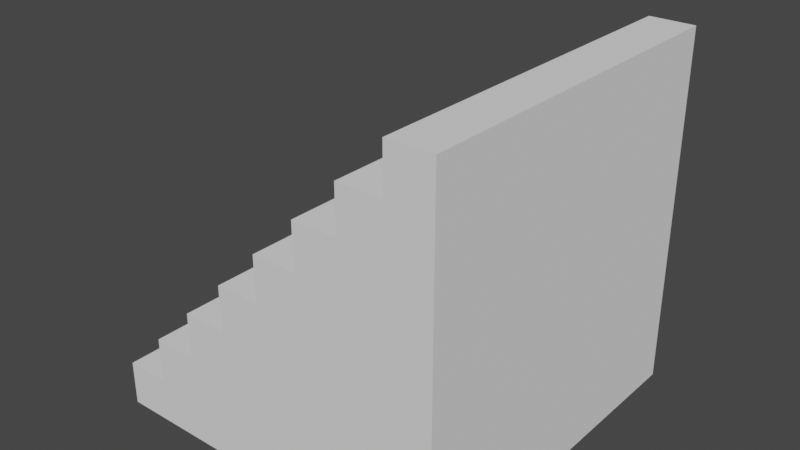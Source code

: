 # Source: brush_stairs.blend  (saved by Blender 4.2.66; exported with 4.5.12 LTS)
import bpy
from mathutils import Matrix  # noqa: F401  (used for matrix-valued properties, if any)

bpy.ops.wm.read_factory_settings(use_empty=True)
scene = bpy.context.scene
scene.name = 'Scene'

# ---- node groups
ng_stair_geometry_node = bpy.data.node_groups.new('Stair Geometry Node', 'GeometryNodeTree')
_s = ng_stair_geometry_node.interface.new_socket(name='Geometry', in_out='OUTPUT', socket_type='NodeSocketGeometry')
_s = ng_stair_geometry_node.interface.new_socket(name='Geometry', in_out='INPUT', socket_type='NodeSocketGeometry')
_s = ng_stair_geometry_node.interface.new_socket(name='Value', in_out='INPUT', socket_type='NodeSocketInt')
ng_stair_geometry_node.is_modifier = True
_N = ng_stair_geometry_node.nodes; _L = ng_stair_geometry_node.links
n0 = _N.new('ShaderNodeMath'); n0.name = 'Math.002'; n0.location = (22, -200)
n0.operation = 'DIVIDE'
n1 = _N.new('ShaderNodeCombineXYZ'); n1.name = 'Combine XYZ.001'; n1.location = (382, -200)
n2 = _N.new('ShaderNodeMath'); n2.name = 'Math.006'; n2.location = (202, -20)
n2.operation = 'SUBTRACT'
n3 = _N.new('GeometryNodeMeshLine'); n3.name = 'Mesh Line'; n3.location = (562, -20)
n4 = _N.new('ShaderNodeCombineXYZ'); n4.name = 'Combine XYZ.003'; n4.location = (382, -20)
n5 = _N.new('ShaderNodeCombineXYZ'); n5.name = 'Combine XYZ'; n5.location = (382, -380)
n5.inputs[1].default_value = 1.0
n5.inputs[2].default_value = 1.0
n6 = _N.new('ShaderNodeMath'); n6.name = 'Math'; n6.location = (22, -380)
n6.operation = 'DIVIDE'
n6.inputs[0].default_value = 1.0
n7 = _N.new('GeometryNodeInstanceOnPoints'); n7.name = 'Instance on Points'; n7.location = (742, -100)
n8 = _N.new('NodeReroute'); n8.name = 'Reroute.002'; n8.location = (-198, 22)
n8.width = 16
n8.socket_idname = 'NodeSocketFloat'
n9 = _N.new('NodeReroute'); n9.name = 'Reroute.004'; n9.location = (542, 22)
n9.width = 16
n9.socket_idname = 'NodeSocketFloat'
n10 = _N.new('NodeReroute'); n10.name = 'Reroute.005'; n10.location = (-198, -157)
n10.width = 16
n10.socket_idname = 'NodeSocketFloat'
n11 = _N.new('NodeReroute'); n11.name = 'Reroute.006'; n11.location = (-198, -859)
n11.width = 16
n11.socket_idname = 'NodeSocketFloat'
n12 = _N.new('ShaderNodeMath'); n12.name = 'Math.003'; n12.location = (562, -540)
n12.operation = 'MULTIPLY'
n13 = _N.new('ShaderNodeMath'); n13.name = 'Math.007'; n13.location = (382, -720)
n13.operation = 'DIVIDE'
n13.inputs[0].default_value = 1.0
n14 = _N.new('ShaderNodeCombineXYZ'); n14.name = 'Combine XYZ.002'; n14.location = (742, -540)
n14.inputs[0].default_value = 1.0
n14.inputs[1].default_value = 1.0
n15 = _N.new('GeometryNodeRealizeInstances'); n15.name = 'Realize Instances'; n15.location = (1102, -360)
n16 = _N.new('NodeGroupOutput'); n16.name = 'Group Output'; n16.location = (1102, -460)
n17 = _N.new('GeometryNodeScaleInstances'); n17.name = 'Scale Instances'; n17.location = (922, -360)
n17.inputs[4].default_value = False
n18 = _N.new('ShaderNodeMath'); n18.name = 'Math.005'; n18.location = (22, -20)
n18.operation = 'DIVIDE'
n19 = _N.new('NodeReroute'); n19.name = 'Reroute.007'; n19.location = (4, -188)
n19.width = 16
n19.socket_idname = 'NodeSocketFloat'
n20 = _N.new('NodeReroute'); n20.name = 'Reroute.008'; n20.location = (4, -898)
n20.width = 16
n20.socket_idname = 'NodeSocketFloat'
n21 = _N.new('ShaderNodeSeparateXYZ'); n21.name = 'Separate XYZ.001'; n21.location = (-160, -20)
n22 = _N.new('NodeReroute'); n22.name = 'Reroute.009'; n22.location = (-180, -191)
n22.width = 16
n22.socket_idname = 'NodeSocketVector'
n23 = _N.new('NodeReroute'); n23.name = 'Reroute.012'; n23.location = (-400, 23)
n23.width = 16
n23.socket_idname = 'NodeSocketInt'
n24 = _N.new('ShaderNodeMath'); n24.name = 'Math.004'; n24.location = (380, -540)
n24.inputs[1].default_value = 1.0
n25 = _N.new('GeometryNodeInputIndex'); n25.name = 'Index'; n25.location = (200, -620)
n26 = _N.new('NodeReroute'); n26.name = 'Reroute.003'; n26.location = (720, 44)
n26.width = 16
n26.socket_idname = 'NodeSocketGeometry'
n27 = _N.new('ShaderNodeCombineXYZ'); n27.name = 'Combine XYZ.004'; n27.location = (740, -720)
n28 = _N.new('NodeReroute'); n28.name = 'Reroute.010'; n28.location = (700, -898)
n28.width = 16
n28.socket_idname = 'NodeSocketFloat'
n29 = _N.new('NodeReroute'); n29.name = 'Reroute'; n29.location = (-198, -517)
n29.width = 16
n29.socket_idname = 'NodeSocketFloat'
n30 = _N.new('NodeReroute'); n30.name = 'Reroute.001'; n30.location = (-198, -337)
n30.width = 16
n30.socket_idname = 'NodeSocketFloat'
n31 = _N.new('ShaderNodeMath'); n31.name = 'Math.008'; n31.location = (-380, -20)
n32 = _N.new('ShaderNodeMath'); n32.name = 'Math.010'; n32.location = (-740, -20)
n32.operation = 'ROUND'
n32.inputs[1].default_value = 0.0
n33 = _N.new('NodeReroute'); n33.name = 'Reroute.011'; n33.location = (-742, -205)
n33.width = 16
n33.socket_idname = 'NodeSocketFloat'
n34 = _N.new('GeometryNodeAttributeStatistic'); n34.name = 'Attribute Statistic'; n34.location = (-1100, -90)
n34.data_type = 'FLOAT_VECTOR'
n35 = _N.new('GeometryNodeInputPosition'); n35.name = 'Position'; n35.location = (-1280, -368)
n36 = _N.new('NodeGroupInput'); n36.name = 'Group Input'; n36.location = (-1318, 78)
n37 = _N.new('NodeReroute'); n37.name = 'Reroute.013'; n37.location = (-20, -205)
n37.width = 16
n37.socket_idname = 'NodeSocketFloat'
n38 = _N.new('ShaderNodeSeparateXYZ'); n38.name = 'Separate XYZ'; n38.location = (-920, -220)
n39 = _N.new('ShaderNodeMath'); n39.name = 'Math.011'; n39.location = (-560, -20)
n40 = _N.new('ShaderNodeMath'); n40.name = 'Math.001'; n40.location = (-740, -220)
n40.operation = 'ROUND'
n40.inputs[1].default_value = 0.0
_L.new(n15.outputs[0], n16.inputs[0])
_L.new(n26.outputs[0], n7.inputs[2])
_L.new(n29.outputs[0], n6.inputs[1])
_L.new(n6.outputs[0], n5.inputs[0])
_L.new(n36.outputs[0], n34.inputs[0])
_L.new(n35.outputs[0], n34.inputs[2])
_L.new(n0.outputs[0], n1.inputs[0])
_L.new(n30.outputs[0], n29.inputs[0])
_L.new(n36.outputs[0], n26.inputs[0])
_L.new(n8.outputs[0], n9.inputs[0])
_L.new(n5.outputs[0], n7.inputs[6])
_L.new(n1.outputs[0], n3.inputs[3])
_L.new(n9.outputs[0], n3.inputs[0])
_L.new(n3.outputs[0], n7.inputs[0])
_L.new(n2.outputs[0], n4.inputs[0])
_L.new(n4.outputs[0], n3.inputs[2])
_L.new(n21.outputs[0], n2.inputs[0])
_L.new(n18.outputs[0], n2.inputs[1])
_L.new(n21.outputs[0], n18.inputs[0])
_L.new(n7.outputs[0], n17.inputs[0])
_L.new(n12.outputs[0], n14.inputs[2])
_L.new(n14.outputs[0], n17.inputs[2])
_L.new(n24.outputs[0], n12.inputs[0])
_L.new(n25.outputs[0], n24.inputs[0])
_L.new(n31.outputs[0], n8.inputs[0])
_L.new(n34.outputs[5], n38.inputs[0])
_L.new(n10.outputs[0], n18.inputs[1])
_L.new(n22.outputs[0], n21.inputs[0])
_L.new(n11.outputs[0], n13.inputs[1])
_L.new(n29.outputs[0], n11.inputs[0])
_L.new(n13.outputs[0], n12.inputs[1])
_L.new(n17.outputs[0], n15.inputs[0])
_L.new(n28.outputs[0], n27.inputs[2])
_L.new(n27.outputs[0], n17.inputs[3])
_L.new(n21.outputs[2], n19.inputs[0])
_L.new(n19.outputs[0], n20.inputs[0])
_L.new(n20.outputs[0], n28.inputs[0])
_L.new(n23.outputs[0], n31.inputs[0])
_L.new(n39.outputs[0], n31.inputs[1])
_L.new(n38.outputs[2], n40.inputs[0])
_L.new(n34.outputs[3], n22.inputs[0])
_L.new(n31.outputs[0], n10.inputs[0])
_L.new(n37.outputs[0], n0.inputs[0])
_L.new(n38.outputs[0], n33.inputs[0])
_L.new(n36.outputs[1], n23.inputs[0])
_L.new(n10.outputs[0], n30.inputs[0])
_L.new(n30.outputs[0], n0.inputs[1])
_L.new(n38.outputs[0], n32.inputs[0])
_L.new(n32.outputs[0], n39.inputs[0])
_L.new(n33.outputs[0], n37.inputs[0])
_L.new(n40.outputs[0], n39.inputs[1])
n16.is_active_output = True
ng_convexsplit = bpy.data.node_groups.new('ConvexSplit', 'GeometryNodeTree')
_s = ng_convexsplit.interface.new_socket(name='Geometry', in_out='OUTPUT', socket_type='NodeSocketGeometry')
_s = ng_convexsplit.interface.new_socket(name='Geometry', in_out='INPUT', socket_type='NodeSocketGeometry')
ng_convexsplit.is_modifier = True
_N = ng_convexsplit.nodes; _L = ng_convexsplit.links
n0 = _N.new('NodeGroupInput'); n0.name = 'Group Input'; n0.location = (-1272, 53)
n1 = _N.new('NodeGroupOutput'); n1.name = 'Group Output'; n1.location = (-24, 123)
n2 = _N.new('GeometryNodeInputMeshEdgeAngle'); n2.name = 'Edge Angle'; n2.location = (-1386, -165)
n3 = _N.new('FunctionNodeCompare'); n3.name = 'Compare'; n3.location = (-1207, -106)
n3.operation = 'LESS_EQUAL'
n3.inputs[1].default_value = 1.0
n4 = _N.new('GeometryNodeSplitEdges'); n4.name = 'Split Edges'; n4.location = (-1032, 56)
n5 = _N.new('GeometryNodeInputMeshIsland'); n5.name = 'Mesh Island'; n5.location = (-1050, -221)
n6 = _N.new('GeometryNodeSplitToInstances'); n6.name = 'Split to Instances'; n6.location = (-759, 114)
n6.width = 181
n6.domain = 'EDGE'
n7 = _N.new('GeometryNodeConvexHull'); n7.name = 'Convex Hull'; n7.location = (-495, 113)
n8 = _N.new('GeometryNodeViewer'); n8.name = 'Viewer'; n8.location = (-207, 17)
n8.data_type = 'FLOAT_COLOR'
n8.domain = 'INSTANCE'
n9 = _N.new('FunctionNodeRandomValue'); n9.name = 'Random Value'; n9.location = (-491, -95)
n9.data_type = 'FLOAT_VECTOR'
n9.inputs[8].default_value = 36
_L.new(n2.outputs[1], n3.inputs[0])
_L.new(n3.outputs[0], n4.inputs[1])
_L.new(n4.outputs[0], n6.inputs[0])
_L.new(n6.outputs[0], n7.inputs[0])
_L.new(n0.outputs[0], n4.inputs[0])
_L.new(n5.outputs[0], n6.inputs[2])
_L.new(n7.outputs[0], n1.inputs[0])
_L.new(n7.outputs[0], n8.inputs[0])
_L.new(n9.outputs[0], n8.inputs[1])
n1.is_active_output = True

# ---- world
world_world = bpy.data.worlds.new('World'); scene.world = world_world
world_world.use_nodes = True; world_world.node_tree.nodes.clear()
_N = world_world.node_tree.nodes; _L = world_world.node_tree.links
n0 = _N.new('ShaderNodeOutputWorld'); n0.name = 'World Output'; n0.location = (300, 300)
n1 = _N.new('ShaderNodeBackground'); n1.name = 'Background'; n1.location = (10, 300)
n1.inputs[0].default_value = (0.05088, 0.05088, 0.05088, 1.0)
_L.new(n1.outputs[0], n0.inputs[0])
n0.is_active_output = True
world_world.color = (0.05088, 0.05088, 0.05088)
world_world.use_sun_shadow = False
world_world.sun_shadow_jitter_overblur = 0.0

# ---- meshes
me_cube_003 = bpy.data.meshes.new('Cube.003')
me_cube_003.from_pydata([(-1.0, -1.0, -1.0), (-1.0, -1.0, 1.0), (-1.0, 1.0, -1.0), (-1.0, 1.0, 1.0), (1.0, -1.0, -1.0), (1.0, -1.0, 1.0), (1.0, 1.0, -1.0), (1.0, 1.0, 1.0)], [], [(0, 1, 3, 2), (2, 3, 7, 6), (6, 7, 5, 4), (4, 5, 1, 0), (2, 6, 4, 0), (7, 3, 1, 5)])
_uv = me_cube_003.uv_layers.new(name='UVMap')
_uv.uv.foreach_set('vector', [0.375, 0.0, 0.625, 0.0, 0.625, 0.25, 0.375, 0.25, 0.375, 0.25, 0.625, 0.25, 0.625, 0.5, 0.375, 0.5, 0.375, 0.5, 0.625, 0.5, 0.625, 0.75, 0.375, 0.75, 0.375, 0.75, 0.625, 0.75, 0.625, 1.0, 0.375, 1.0, 0.125, 0.5, 0.375, 0.5, 0.375, 0.75, 0.125, 0.75, 0.625, 0.5, 0.875, 0.5, 0.875, 0.75, 0.625, 0.75])
me_cube_003.use_remesh_fix_poles = True
me_cube_003.use_remesh_preserve_attributes = False
me_cube_003.update()

# ---- objects
ob_cube = bpy.data.objects.new('Cube', me_cube_003)

# ---- transforms, parenting, visibility, modifiers, constraints
ob_cube.location = (0.0, 0.0, 0.0)
_m = ob_cube.modifiers.new('GeometryNodes', 'NODES')
_m.node_group = ng_stair_geometry_node
_gi = [s.identifier for s in ng_stair_geometry_node.interface.items_tree if s.item_type == 'SOCKET' and s.in_out == 'INPUT']
_m[_gi[1]] = 4  # Value
_m = ob_cube.modifiers.new('GeometryNodes.001', 'NODES')
_m.node_group = ng_convexsplit

# ---- collection membership
scene.collection.objects.link(ob_cube)

# ---- scene / render settings (as saved in the file)
scene.frame_start = 1; scene.frame_end = 250; scene.frame_set(1)
scene.render.engine = 'BLENDER_EEVEE_NEXT'
scene.cycles.sampling_pattern = 'TABULATED_SOBOL'
scene.cycles.use_light_tree = False
scene.view_settings.view_transform = 'Filmic'
bpy.context.view_layer.update()

# ---- added for rendering (the .blend has no active camera and no usable light): camera, sun
cam_auto = bpy.data.cameras.new('AutoCamera')
cam_auto.lens = 50.0
cam_auto.sensor_width = 36.0
cam_auto.clip_end = 1000.0
ob_auto_camera = bpy.data.objects.new('AutoCamera', cam_auto)
scene.collection.objects.link(ob_auto_camera)
ob_auto_camera.location = (3.20507, -3.84609, 2.56406)
ob_auto_camera.rotation_euler = (1.09748, -7.21219e-08, 0.694738)
scene.camera = ob_auto_camera
light_auto_sun = bpy.data.lights.new('AutoSun', 'SUN')
light_auto_sun.energy = 3.0
light_auto_sun.angle = 0.0523599
ob_auto_sun = bpy.data.objects.new('AutoSun', light_auto_sun)
scene.collection.objects.link(ob_auto_sun)
ob_auto_sun.rotation_euler = (0.872665, 0.174533, 0.523599)
bpy.context.view_layer.update()
